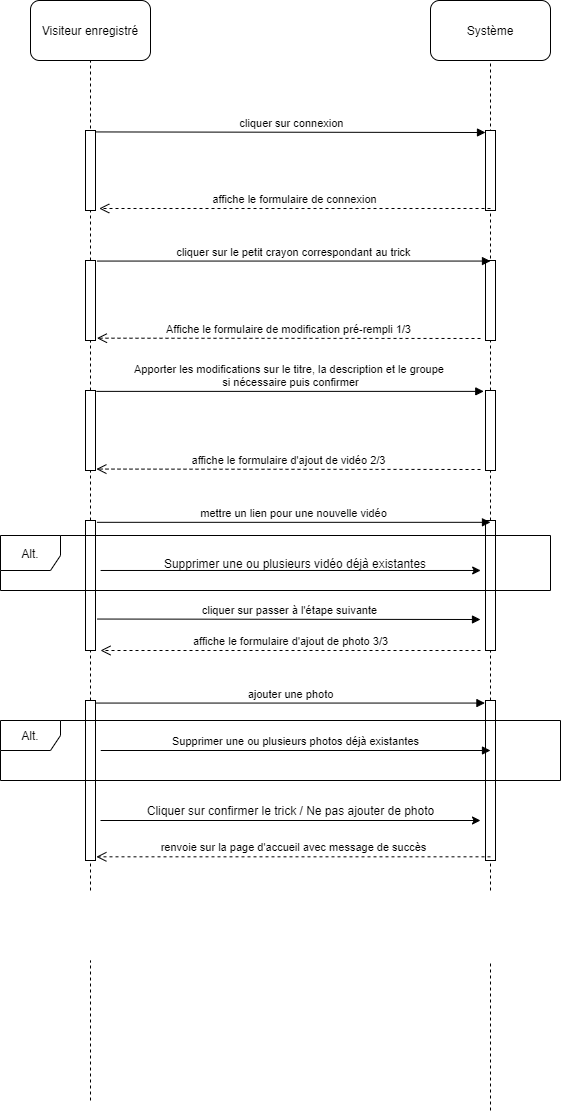

The diagram above was exported from draw.io. Its source (the exported page's mxGraphModel, read from the mxfile embedded in the PNG):
<mxGraphModel dx="1040" dy="521" grid="1" gridSize="10" guides="1" tooltips="1" connect="1" arrows="1" fold="1" page="1" pageScale="1" pageWidth="827" pageHeight="1169" math="0" shadow="0">
  <root>
    <mxCell id="0" />
    <mxCell id="1" parent="0" />
    <mxCell id="c_pxNKysJKQK2vRfcfcx-1" value="Visiteur enregistré" style="rounded=1;whiteSpace=wrap;html=1;" parent="1" vertex="1">
      <mxGeometry x="140" y="50" width="120" height="60" as="geometry" />
    </mxCell>
    <mxCell id="c_pxNKysJKQK2vRfcfcx-2" value="Système" style="rounded=1;whiteSpace=wrap;html=1;" parent="1" vertex="1">
      <mxGeometry x="540" y="50" width="120" height="60" as="geometry" />
    </mxCell>
    <mxCell id="c_pxNKysJKQK2vRfcfcx-3" value="" style="endArrow=none;dashed=1;html=1;entryX=0.5;entryY=1;entryDx=0;entryDy=0;" parent="1" source="c_pxNKysJKQK2vRfcfcx-9" target="c_pxNKysJKQK2vRfcfcx-1" edge="1">
      <mxGeometry width="50" height="50" relative="1" as="geometry">
        <mxPoint x="200" y="880" as="sourcePoint" />
        <mxPoint x="440" y="280" as="targetPoint" />
      </mxGeometry>
    </mxCell>
    <mxCell id="c_pxNKysJKQK2vRfcfcx-4" value="" style="endArrow=none;dashed=1;html=1;entryX=0.5;entryY=1;entryDx=0;entryDy=0;" parent="1" source="c_pxNKysJKQK2vRfcfcx-16" target="c_pxNKysJKQK2vRfcfcx-2" edge="1">
      <mxGeometry width="50" height="50" relative="1" as="geometry">
        <mxPoint x="600" y="880" as="sourcePoint" />
        <mxPoint x="440" y="280" as="targetPoint" />
      </mxGeometry>
    </mxCell>
    <mxCell id="c_pxNKysJKQK2vRfcfcx-5" value="" style="html=1;points=[];perimeter=orthogonalPerimeter;" parent="1" vertex="1">
      <mxGeometry x="195" y="180" width="10" height="80" as="geometry" />
    </mxCell>
    <mxCell id="c_pxNKysJKQK2vRfcfcx-6" value="" style="html=1;points=[];perimeter=orthogonalPerimeter;" parent="1" vertex="1">
      <mxGeometry x="595" y="180" width="10" height="80" as="geometry" />
    </mxCell>
    <mxCell id="c_pxNKysJKQK2vRfcfcx-7" value="cliquer sur connexion" style="html=1;verticalAlign=bottom;endArrow=block;exitX=1.086;exitY=0.018;exitDx=0;exitDy=0;exitPerimeter=0;entryX=0;entryY=0.025;entryDx=0;entryDy=0;entryPerimeter=0;" parent="1" source="c_pxNKysJKQK2vRfcfcx-5" target="c_pxNKysJKQK2vRfcfcx-6" edge="1">
      <mxGeometry width="80" relative="1" as="geometry">
        <mxPoint x="340" y="190" as="sourcePoint" />
        <mxPoint x="420" y="190" as="targetPoint" />
      </mxGeometry>
    </mxCell>
    <mxCell id="c_pxNKysJKQK2vRfcfcx-8" value="affiche le formulaire de connexion" style="html=1;verticalAlign=bottom;endArrow=open;dashed=1;endSize=8;entryX=1.371;entryY=0.975;entryDx=0;entryDy=0;entryPerimeter=0;exitX=0.5;exitY=0.975;exitDx=0;exitDy=0;exitPerimeter=0;" parent="1" source="c_pxNKysJKQK2vRfcfcx-6" target="c_pxNKysJKQK2vRfcfcx-5" edge="1">
      <mxGeometry relative="1" as="geometry">
        <mxPoint x="420" y="190" as="sourcePoint" />
        <mxPoint x="340" y="190" as="targetPoint" />
      </mxGeometry>
    </mxCell>
    <mxCell id="c_pxNKysJKQK2vRfcfcx-9" value="" style="html=1;points=[];perimeter=orthogonalPerimeter;" parent="1" vertex="1">
      <mxGeometry x="195" y="310" width="10" height="80" as="geometry" />
    </mxCell>
    <mxCell id="c_pxNKysJKQK2vRfcfcx-10" value="" style="endArrow=none;dashed=1;html=1;entryX=0.5;entryY=1;entryDx=0;entryDy=0;" parent="1" source="c_pxNKysJKQK2vRfcfcx-14" target="c_pxNKysJKQK2vRfcfcx-9" edge="1">
      <mxGeometry width="50" height="50" relative="1" as="geometry">
        <mxPoint x="200" y="880" as="sourcePoint" />
        <mxPoint x="200" y="110" as="targetPoint" />
      </mxGeometry>
    </mxCell>
    <mxCell id="c_pxNKysJKQK2vRfcfcx-11" value="" style="html=1;points=[];perimeter=orthogonalPerimeter;" parent="1" vertex="1">
      <mxGeometry x="595" y="310" width="10" height="80" as="geometry" />
    </mxCell>
    <mxCell id="c_pxNKysJKQK2vRfcfcx-12" value="cliquer sur le petit crayon correspondant au trick" style="html=1;verticalAlign=bottom;endArrow=block;exitX=1.143;exitY=0.007;exitDx=0;exitDy=0;exitPerimeter=0;entryX=0.5;entryY=0.007;entryDx=0;entryDy=0;entryPerimeter=0;" parent="1" source="c_pxNKysJKQK2vRfcfcx-9" target="c_pxNKysJKQK2vRfcfcx-11" edge="1">
      <mxGeometry width="80" relative="1" as="geometry">
        <mxPoint x="340" y="360" as="sourcePoint" />
        <mxPoint x="420" y="360" as="targetPoint" />
      </mxGeometry>
    </mxCell>
    <mxCell id="c_pxNKysJKQK2vRfcfcx-13" value="Affiche le formulaire de modification pré-rempli 1/3" style="html=1;verticalAlign=bottom;endArrow=open;dashed=1;endSize=8;entryX=1.143;entryY=0.971;entryDx=0;entryDy=0;entryPerimeter=0;" parent="1" target="c_pxNKysJKQK2vRfcfcx-9" edge="1">
      <mxGeometry relative="1" as="geometry">
        <mxPoint x="590" y="388" as="sourcePoint" />
        <mxPoint x="340" y="360" as="targetPoint" />
      </mxGeometry>
    </mxCell>
    <mxCell id="c_pxNKysJKQK2vRfcfcx-14" value="" style="html=1;points=[];perimeter=orthogonalPerimeter;" parent="1" vertex="1">
      <mxGeometry x="195" y="440" width="10" height="80" as="geometry" />
    </mxCell>
    <mxCell id="c_pxNKysJKQK2vRfcfcx-15" value="" style="endArrow=none;dashed=1;html=1;entryX=0.5;entryY=1;entryDx=0;entryDy=0;" parent="1" source="c_pxNKysJKQK2vRfcfcx-28" target="c_pxNKysJKQK2vRfcfcx-14" edge="1">
      <mxGeometry width="50" height="50" relative="1" as="geometry">
        <mxPoint x="200" y="1150" as="sourcePoint" />
        <mxPoint x="200" y="390" as="targetPoint" />
      </mxGeometry>
    </mxCell>
    <mxCell id="c_pxNKysJKQK2vRfcfcx-16" value="" style="html=1;points=[];perimeter=orthogonalPerimeter;" parent="1" vertex="1">
      <mxGeometry x="595" y="440" width="10" height="80" as="geometry" />
    </mxCell>
    <mxCell id="c_pxNKysJKQK2vRfcfcx-17" value="" style="endArrow=none;dashed=1;html=1;entryX=0.5;entryY=1;entryDx=0;entryDy=0;" parent="1" source="c_pxNKysJKQK2vRfcfcx-21" target="c_pxNKysJKQK2vRfcfcx-16" edge="1">
      <mxGeometry width="50" height="50" relative="1" as="geometry">
        <mxPoint x="600" y="880" as="sourcePoint" />
        <mxPoint x="600" y="110" as="targetPoint" />
      </mxGeometry>
    </mxCell>
    <mxCell id="c_pxNKysJKQK2vRfcfcx-18" value="Apporter les modifications sur le titre, la description et le groupe &lt;br&gt;si nécessaire puis confirmer" style="html=1;verticalAlign=bottom;endArrow=block;exitX=1.086;exitY=0.011;exitDx=0;exitDy=0;exitPerimeter=0;entryX=-0.171;entryY=0.011;entryDx=0;entryDy=0;entryPerimeter=0;" parent="1" source="c_pxNKysJKQK2vRfcfcx-14" target="c_pxNKysJKQK2vRfcfcx-16" edge="1">
      <mxGeometry width="80" relative="1" as="geometry">
        <mxPoint x="340" y="480" as="sourcePoint" />
        <mxPoint x="420" y="480" as="targetPoint" />
      </mxGeometry>
    </mxCell>
    <mxCell id="c_pxNKysJKQK2vRfcfcx-19" value="affiche le formulaire d'ajout de vidéo 2/3" style="html=1;verticalAlign=bottom;endArrow=open;dashed=1;endSize=8;entryX=1.086;entryY=0.982;entryDx=0;entryDy=0;entryPerimeter=0;" parent="1" target="c_pxNKysJKQK2vRfcfcx-14" edge="1">
      <mxGeometry relative="1" as="geometry">
        <mxPoint x="590" y="519" as="sourcePoint" />
        <mxPoint x="340" y="480" as="targetPoint" />
      </mxGeometry>
    </mxCell>
    <mxCell id="c_pxNKysJKQK2vRfcfcx-20" value="" style="html=1;points=[];perimeter=orthogonalPerimeter;" parent="1" vertex="1">
      <mxGeometry x="195" y="570" width="10" height="130" as="geometry" />
    </mxCell>
    <mxCell id="c_pxNKysJKQK2vRfcfcx-21" value="" style="html=1;points=[];perimeter=orthogonalPerimeter;" parent="1" vertex="1">
      <mxGeometry x="595" y="570" width="10" height="130" as="geometry" />
    </mxCell>
    <mxCell id="c_pxNKysJKQK2vRfcfcx-22" value="" style="endArrow=none;dashed=1;html=1;entryX=0.5;entryY=1;entryDx=0;entryDy=0;" parent="1" source="c_pxNKysJKQK2vRfcfcx-30" target="c_pxNKysJKQK2vRfcfcx-21" edge="1">
      <mxGeometry width="50" height="50" relative="1" as="geometry">
        <mxPoint x="600" y="1160" as="sourcePoint" />
        <mxPoint x="600" y="520" as="targetPoint" />
      </mxGeometry>
    </mxCell>
    <mxCell id="c_pxNKysJKQK2vRfcfcx-23" value="mettre un lien pour une nouvelle vidéo" style="html=1;verticalAlign=bottom;endArrow=block;exitX=1.143;exitY=0.014;exitDx=0;exitDy=0;exitPerimeter=0;entryX=0.5;entryY=0.014;entryDx=0;entryDy=0;entryPerimeter=0;" parent="1" source="c_pxNKysJKQK2vRfcfcx-20" target="c_pxNKysJKQK2vRfcfcx-21" edge="1">
      <mxGeometry width="80" relative="1" as="geometry">
        <mxPoint x="340" y="580" as="sourcePoint" />
        <mxPoint x="420" y="580" as="targetPoint" />
      </mxGeometry>
    </mxCell>
    <mxCell id="c_pxNKysJKQK2vRfcfcx-24" value="affiche le formulaire d'ajout de photo 3/3" style="html=1;verticalAlign=bottom;endArrow=open;dashed=1;endSize=8;entryX=1.5;entryY=1;entryDx=0;entryDy=0;entryPerimeter=0;" parent="1" target="c_pxNKysJKQK2vRfcfcx-20" edge="1">
      <mxGeometry relative="1" as="geometry">
        <mxPoint x="590" y="700" as="sourcePoint" />
        <mxPoint x="340" y="580" as="targetPoint" />
      </mxGeometry>
    </mxCell>
    <mxCell id="c_pxNKysJKQK2vRfcfcx-25" value="Alt." style="shape=umlFrame;whiteSpace=wrap;html=1;width=60;height=35;" parent="1" vertex="1">
      <mxGeometry x="110" y="585" width="550" height="55" as="geometry" />
    </mxCell>
    <mxCell id="c_pxNKysJKQK2vRfcfcx-26" value="cliquer sur passer à l'étape suivante" style="html=1;verticalAlign=bottom;endArrow=block;exitX=1.159;exitY=0.758;exitDx=0;exitDy=0;exitPerimeter=0;" parent="1" source="c_pxNKysJKQK2vRfcfcx-20" edge="1">
      <mxGeometry width="80" relative="1" as="geometry">
        <mxPoint x="210" y="618" as="sourcePoint" />
        <mxPoint x="590" y="669" as="targetPoint" />
      </mxGeometry>
    </mxCell>
    <mxCell id="c_pxNKysJKQK2vRfcfcx-28" value="" style="html=1;points=[];perimeter=orthogonalPerimeter;" parent="1" vertex="1">
      <mxGeometry x="195" y="750" width="10" height="160" as="geometry" />
    </mxCell>
    <mxCell id="c_pxNKysJKQK2vRfcfcx-29" value="" style="endArrow=none;dashed=1;html=1;entryX=0.5;entryY=1;entryDx=0;entryDy=0;" parent="1" target="c_pxNKysJKQK2vRfcfcx-28" edge="1">
      <mxGeometry width="50" height="50" relative="1" as="geometry">
        <mxPoint x="200" y="940" as="sourcePoint" />
        <mxPoint x="200" y="520" as="targetPoint" />
      </mxGeometry>
    </mxCell>
    <mxCell id="c_pxNKysJKQK2vRfcfcx-30" value="" style="html=1;points=[];perimeter=orthogonalPerimeter;" parent="1" vertex="1">
      <mxGeometry x="595" y="750" width="10" height="160" as="geometry" />
    </mxCell>
    <mxCell id="c_pxNKysJKQK2vRfcfcx-31" value="" style="endArrow=none;dashed=1;html=1;entryX=0.5;entryY=1;entryDx=0;entryDy=0;" parent="1" target="c_pxNKysJKQK2vRfcfcx-30" edge="1">
      <mxGeometry width="50" height="50" relative="1" as="geometry">
        <mxPoint x="600" y="940" as="sourcePoint" />
        <mxPoint x="600" y="680" as="targetPoint" />
      </mxGeometry>
    </mxCell>
    <mxCell id="c_pxNKysJKQK2vRfcfcx-32" value="ajouter une photo" style="html=1;verticalAlign=bottom;endArrow=block;exitX=0.971;exitY=0.016;exitDx=0;exitDy=0;exitPerimeter=0;entryX=-0.057;entryY=0.016;entryDx=0;entryDy=0;entryPerimeter=0;" parent="1" source="c_pxNKysJKQK2vRfcfcx-28" target="c_pxNKysJKQK2vRfcfcx-30" edge="1">
      <mxGeometry width="80" relative="1" as="geometry">
        <mxPoint x="340" y="810" as="sourcePoint" />
        <mxPoint x="420" y="810" as="targetPoint" />
      </mxGeometry>
    </mxCell>
    <mxCell id="c_pxNKysJKQK2vRfcfcx-33" value="Alt." style="shape=umlFrame;whiteSpace=wrap;html=1;" parent="1" vertex="1">
      <mxGeometry x="110" y="770" width="560" height="60" as="geometry" />
    </mxCell>
    <mxCell id="c_pxNKysJKQK2vRfcfcx-34" value="Supprimer une ou plusieurs photos déjà existantes" style="html=1;verticalAlign=bottom;endArrow=block;exitX=0.179;exitY=0.5;exitDx=0;exitDy=0;exitPerimeter=0;entryX=0.875;entryY=0.5;entryDx=0;entryDy=0;entryPerimeter=0;" parent="1" source="c_pxNKysJKQK2vRfcfcx-33" target="c_pxNKysJKQK2vRfcfcx-33" edge="1">
      <mxGeometry width="80" relative="1" as="geometry">
        <mxPoint x="340" y="810" as="sourcePoint" />
        <mxPoint x="420" y="810" as="targetPoint" />
      </mxGeometry>
    </mxCell>
    <mxCell id="c_pxNKysJKQK2vRfcfcx-35" value="renvoie sur la page d'accueil avec message de succès" style="html=1;verticalAlign=bottom;endArrow=open;dashed=1;endSize=8;entryX=1.086;entryY=0.977;entryDx=0;entryDy=0;entryPerimeter=0;exitX=0.5;exitY=0.977;exitDx=0;exitDy=0;exitPerimeter=0;" parent="1" source="c_pxNKysJKQK2vRfcfcx-30" target="c_pxNKysJKQK2vRfcfcx-28" edge="1">
      <mxGeometry relative="1" as="geometry">
        <mxPoint x="420" y="810" as="sourcePoint" />
        <mxPoint x="340" y="810" as="targetPoint" />
      </mxGeometry>
    </mxCell>
    <mxCell id="w6GBZwlHu9cXFB2kDRgU-2" value="" style="endArrow=none;dashed=1;html=1;entryX=0.5;entryY=1;entryDx=0;entryDy=0;" parent="1" edge="1">
      <mxGeometry width="50" height="50" relative="1" as="geometry">
        <mxPoint x="200" y="1150" as="sourcePoint" />
        <mxPoint x="200" y="1010" as="targetPoint" />
      </mxGeometry>
    </mxCell>
    <mxCell id="w6GBZwlHu9cXFB2kDRgU-4" value="" style="endArrow=none;dashed=1;html=1;entryX=0.5;entryY=1;entryDx=0;entryDy=0;" parent="1" edge="1">
      <mxGeometry width="50" height="50" relative="1" as="geometry">
        <mxPoint x="600" y="1160" as="sourcePoint" />
        <mxPoint x="600" y="1010" as="targetPoint" />
      </mxGeometry>
    </mxCell>
    <mxCell id="XZFoZU2AIpf6yzHZE0z8-1" value="" style="endArrow=classic;html=1;exitX=0.182;exitY=0.636;exitDx=0;exitDy=0;exitPerimeter=0;entryX=0.873;entryY=0.636;entryDx=0;entryDy=0;entryPerimeter=0;" parent="1" source="c_pxNKysJKQK2vRfcfcx-25" target="c_pxNKysJKQK2vRfcfcx-25" edge="1">
      <mxGeometry width="50" height="50" relative="1" as="geometry">
        <mxPoint x="410" y="600" as="sourcePoint" />
        <mxPoint x="460" y="550" as="targetPoint" />
      </mxGeometry>
    </mxCell>
    <mxCell id="XZFoZU2AIpf6yzHZE0z8-2" value="Supprimer une ou plusieurs vidéo déjà existantes" style="text;html=1;strokeColor=none;fillColor=none;align=center;verticalAlign=middle;whiteSpace=wrap;rounded=0;" parent="1" vertex="1">
      <mxGeometry x="260" y="602.5" width="290" height="20" as="geometry" />
    </mxCell>
    <mxCell id="XZFoZU2AIpf6yzHZE0z8-3" value="" style="endArrow=classic;html=1;" parent="1" edge="1">
      <mxGeometry width="50" height="50" relative="1" as="geometry">
        <mxPoint x="210" y="870" as="sourcePoint" />
        <mxPoint x="590" y="870" as="targetPoint" />
      </mxGeometry>
    </mxCell>
    <mxCell id="XZFoZU2AIpf6yzHZE0z8-4" value="Cliquer sur confirmer le trick / Ne pas ajouter de photo" style="text;html=1;align=center;verticalAlign=middle;resizable=0;points=[];autosize=1;" parent="1" vertex="1">
      <mxGeometry x="250" y="850" width="300" height="20" as="geometry" />
    </mxCell>
  </root>
</mxGraphModel>